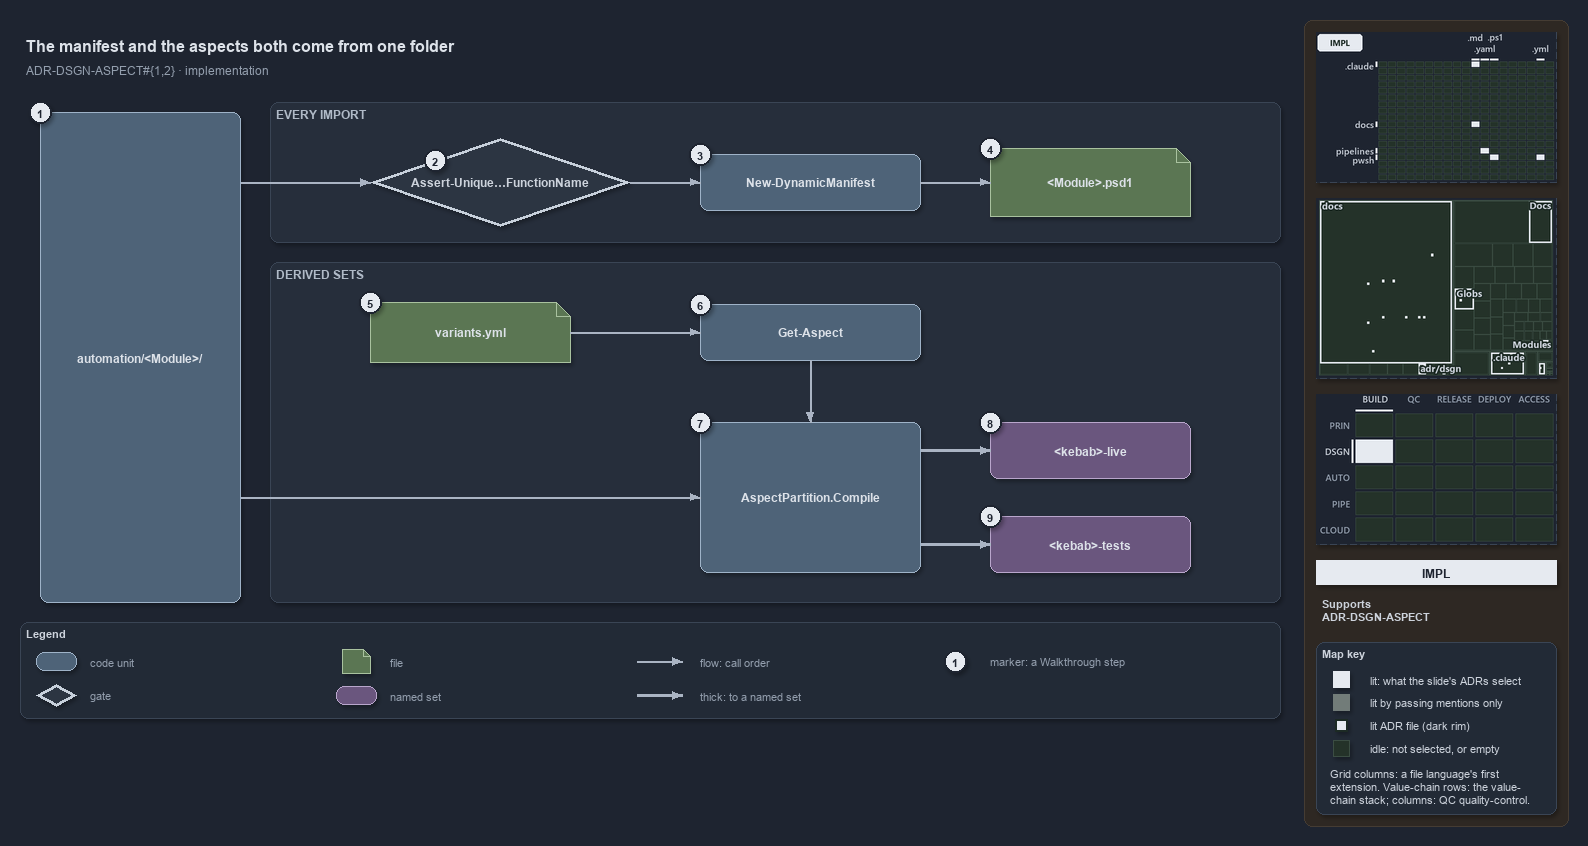

The diagram above was exported from draw.io. Its source (the exported page's mxGraphModel, read from the mxfile embedded in the PNG):
<mxGraphModel dx="1024" dy="768" grid="0" gridSize="10" guides="1" tooltips="1" connect="1" arrows="1" fold="1" page="1" pageScale="1" pageWidth="1572" pageHeight="722" background="#1E2430" math="0" shadow="1">
  <root>
    <mxCell id="0" />
    <mxCell id="1" parent="0" />
    <mxCell id="sidebar-bg" value="" style="rounded=1;arcSize=2;html=1;fillColor=#2E2823;strokeColor=#453C33;shadow=0;" vertex="1" parent="1">
      <mxGeometry x="1304" y="4" width="264" height="806" as="geometry" />
    </mxCell>
    <mxCell id="title" value="The manifest and the aspects both come from one folder" style="text;html=1;align=left;verticalAlign=middle;fontSize=16;fontStyle=1;fontColor=#DDE2E9;" vertex="1" parent="1">
      <mxGeometry x="20" y="14" width="1260" height="30" as="geometry" />
    </mxCell>
    <mxCell id="subtitle" value="ADR-DSGN-ASPECT#{1,2} &amp;#183; implementation" style="text;html=1;align=left;verticalAlign=middle;fontSize=12;fontColor=#949FAE;" vertex="1" parent="1">
      <mxGeometry x="20" y="44" width="1240" height="20" as="geometry" />
    </mxCell>
    <mxCell id="band-import" value="EVERY IMPORT" style="rounded=1;html=1;arcSize=3;fillColor=#262E3B;strokeColor=#3A4555;verticalAlign=top;align=left;spacingLeft=8;fontStyle=1;fontSize=12;fontColor=#B0BAC7;" vertex="1" parent="1">
      <mxGeometry x="270" y="86" width="1010" height="140" as="geometry" />
    </mxCell>
    <mxCell id="band-sets" value="DERIVED SETS" style="rounded=1;html=1;arcSize=3;fillColor=#262E3B;strokeColor=#3A4555;verticalAlign=top;align=left;spacingLeft=8;fontStyle=1;fontSize=12;fontColor=#B0BAC7;" vertex="1" parent="1">
      <mxGeometry x="270" y="246" width="1010" height="340" as="geometry" />
    </mxCell>
    <mxCell id="folder" value="&lt;b&gt;automation/&amp;lt;Module&amp;gt;/&lt;/b&gt;" style="rounded=1;whiteSpace=wrap;html=1;arcSize=20;fillColor=#4E6378;strokeColor=#9FB3C8;fontColor=#DDE2E9;fontSize=12;" vertex="1" parent="1">
      <mxGeometry x="40" y="96" width="200" height="490" as="geometry" />
    </mxCell>
    <mxCell id="gate-unique" value="&lt;b&gt;Assert-Unique&amp;#8230;FunctionName&lt;/b&gt;" style="rhombus;whiteSpace=wrap;html=1;fillColor=#2C3542;strokeColor=#C7D0DB;strokeWidth=3;fontSize=12;fontColor=#CDD3DC;" vertex="1" parent="1">
      <mxGeometry x="370" y="122" width="260" height="88" as="geometry" />
    </mxCell>
    <mxCell id="manifest" value="&lt;b&gt;New-DynamicManifest&lt;/b&gt;" style="rounded=1;whiteSpace=wrap;html=1;arcSize=20;fillColor=#4E6378;strokeColor=#9FB3C8;fontColor=#DDE2E9;fontSize=12;" vertex="1" parent="1">
      <mxGeometry x="700" y="138" width="220" height="56" as="geometry" />
    </mxCell>
    <mxCell id="psd1" value="&lt;b&gt;&amp;lt;Module&amp;gt;.psd1&lt;/b&gt;" style="shape=note;size=14;whiteSpace=wrap;html=1;fillColor=#5B7653;strokeColor=#A9C29F;fontColor=#DDE2E9;fontSize=12;" vertex="1" parent="1">
      <mxGeometry x="990" y="132" width="200" height="68" as="geometry" />
    </mxCell>
    <mxCell id="variants" value="&lt;b&gt;variants.yml&lt;/b&gt;" style="shape=note;size=14;whiteSpace=wrap;html=1;fillColor=#5B7653;strokeColor=#A9C29F;fontColor=#DDE2E9;fontSize=12;" vertex="1" parent="1">
      <mxGeometry x="370" y="286" width="200" height="60" as="geometry" />
    </mxCell>
    <mxCell id="get-aspect" value="&lt;b&gt;Get-Aspect&lt;/b&gt;" style="rounded=1;whiteSpace=wrap;html=1;arcSize=20;fillColor=#4E6378;strokeColor=#9FB3C8;fontColor=#DDE2E9;fontSize=12;" vertex="1" parent="1">
      <mxGeometry x="700" y="288" width="220" height="56" as="geometry" />
    </mxCell>
    <mxCell id="compile" value="&lt;b&gt;AspectPartition.Compile&lt;/b&gt;" style="rounded=1;whiteSpace=wrap;html=1;arcSize=20;fillColor=#4E6378;strokeColor=#9FB3C8;fontColor=#DDE2E9;fontSize=12;" vertex="1" parent="1">
      <mxGeometry x="700" y="406" width="220" height="150" as="geometry" />
    </mxCell>
    <mxCell id="live" value="&lt;b&gt;&amp;lt;kebab&amp;gt;-live&lt;/b&gt;" style="rounded=1;whiteSpace=wrap;html=1;arcSize=20;fillColor=#6A567E;strokeColor=#B9A6CC;fontColor=#DDE2E9;fontSize=12;" vertex="1" parent="1">
      <mxGeometry x="990" y="406" width="200" height="56" as="geometry" />
    </mxCell>
    <mxCell id="tests" value="&lt;b&gt;&amp;lt;kebab&amp;gt;-tests&lt;/b&gt;" style="rounded=1;whiteSpace=wrap;html=1;arcSize=20;fillColor=#6A567E;strokeColor=#B9A6CC;fontColor=#DDE2E9;fontSize=12;" vertex="1" parent="1">
      <mxGeometry x="990" y="500" width="200" height="56" as="geometry" />
    </mxCell>
    <mxCell id="port-folder-r1" value="" style="text;html=1;strokeColor=none;fillColor=none;" vertex="1" parent="1">
      <mxGeometry x="240" y="166" width="1" height="1" as="geometry" />
    </mxCell>
    <mxCell id="edge-folder-unique" value="" style="edgeStyle=orthogonalEdgeStyle;rounded=1;html=1;endArrow=block;strokeColor=#AAB4C3;fontColor=#CDD3DC;shadow=0;" edge="1" parent="1" source="port-folder-r1" target="gate-unique">
      <mxGeometry relative="1" as="geometry" />
    </mxCell>
    <mxCell id="edge-unique-manifest" value="" style="edgeStyle=orthogonalEdgeStyle;rounded=1;html=1;endArrow=block;strokeColor=#AAB4C3;fontColor=#CDD3DC;shadow=0;" edge="1" parent="1" source="gate-unique" target="manifest">
      <mxGeometry relative="1" as="geometry" />
    </mxCell>
    <mxCell id="edge-manifest-psd1" value="" style="edgeStyle=orthogonalEdgeStyle;rounded=1;html=1;endArrow=block;strokeColor=#AAB4C3;fontColor=#CDD3DC;shadow=0;" edge="1" parent="1" source="manifest" target="psd1">
      <mxGeometry relative="1" as="geometry" />
    </mxCell>
    <mxCell id="edge-variants-aspect" value="" style="edgeStyle=orthogonalEdgeStyle;rounded=1;html=1;endArrow=block;strokeColor=#AAB4C3;fontColor=#CDD3DC;shadow=0;" edge="1" parent="1" source="variants" target="get-aspect">
      <mxGeometry relative="1" as="geometry" />
    </mxCell>
    <mxCell id="edge-aspect-compile" value="" style="edgeStyle=orthogonalEdgeStyle;rounded=1;html=1;endArrow=block;strokeColor=#AAB4C3;fontColor=#CDD3DC;shadow=0;" edge="1" parent="1" source="get-aspect" target="compile">
      <mxGeometry relative="1" as="geometry" />
    </mxCell>
    <mxCell id="port-folder-r2" value="" style="text;html=1;strokeColor=none;fillColor=none;" vertex="1" parent="1">
      <mxGeometry x="240" y="481" width="1" height="1" as="geometry" />
    </mxCell>
    <mxCell id="edge-folder-compile" value="" style="edgeStyle=orthogonalEdgeStyle;rounded=1;html=1;endArrow=block;strokeColor=#AAB4C3;fontColor=#CDD3DC;shadow=0;" edge="1" parent="1" source="port-folder-r2" target="compile">
      <mxGeometry relative="1" as="geometry" />
    </mxCell>
    <mxCell id="port-compile-r1" value="" style="text;html=1;strokeColor=none;fillColor=none;" vertex="1" parent="1">
      <mxGeometry x="920" y="434" width="1" height="1" as="geometry" />
    </mxCell>
    <mxCell id="edge-compile-live" value="" style="edgeStyle=orthogonalEdgeStyle;rounded=1;html=1;endArrow=block;strokeColor=#AAB4C3;strokeWidth=2.5;fontColor=#CDD3DC;shadow=0;" edge="1" parent="1" source="port-compile-r1" target="live">
      <mxGeometry relative="1" as="geometry" />
    </mxCell>
    <mxCell id="port-compile-r2" value="" style="text;html=1;strokeColor=none;fillColor=none;" vertex="1" parent="1">
      <mxGeometry x="920" y="528" width="1" height="1" as="geometry" />
    </mxCell>
    <mxCell id="edge-compile-tests" value="" style="edgeStyle=orthogonalEdgeStyle;rounded=1;html=1;endArrow=block;strokeColor=#AAB4C3;strokeWidth=2.5;fontColor=#CDD3DC;shadow=0;" edge="1" parent="1" source="port-compile-r2" target="tests">
      <mxGeometry relative="1" as="geometry" />
    </mxCell>
    <mxCell id="mark-1" value="1" style="ellipse;html=1;fillColor=#E6EAF0;strokeColor=#1E2430;strokeWidth=2;fontColor=#1E2430;fontStyle=1;fontSize=11;" vertex="1" parent="1">
      <mxGeometry x="29" y="85" width="22" height="22" as="geometry" />
    </mxCell>
    <mxCell id="mark-2" value="2" style="ellipse;html=1;fillColor=#E6EAF0;strokeColor=#1E2430;strokeWidth=2;fontColor=#1E2430;fontStyle=1;fontSize=11;" vertex="1" parent="1">
      <mxGeometry x="424" y="133" width="22" height="22" as="geometry" />
    </mxCell>
    <mxCell id="mark-3" value="3" style="ellipse;html=1;fillColor=#E6EAF0;strokeColor=#1E2430;strokeWidth=2;fontColor=#1E2430;fontStyle=1;fontSize=11;" vertex="1" parent="1">
      <mxGeometry x="689" y="127" width="22" height="22" as="geometry" />
    </mxCell>
    <mxCell id="mark-4" value="4" style="ellipse;html=1;fillColor=#E6EAF0;strokeColor=#1E2430;strokeWidth=2;fontColor=#1E2430;fontStyle=1;fontSize=11;" vertex="1" parent="1">
      <mxGeometry x="979" y="121" width="22" height="22" as="geometry" />
    </mxCell>
    <mxCell id="mark-5" value="5" style="ellipse;html=1;fillColor=#E6EAF0;strokeColor=#1E2430;strokeWidth=2;fontColor=#1E2430;fontStyle=1;fontSize=11;" vertex="1" parent="1">
      <mxGeometry x="359" y="275" width="22" height="22" as="geometry" />
    </mxCell>
    <mxCell id="mark-6" value="6" style="ellipse;html=1;fillColor=#E6EAF0;strokeColor=#1E2430;strokeWidth=2;fontColor=#1E2430;fontStyle=1;fontSize=11;" vertex="1" parent="1">
      <mxGeometry x="689" y="277" width="22" height="22" as="geometry" />
    </mxCell>
    <mxCell id="mark-7" value="7" style="ellipse;html=1;fillColor=#E6EAF0;strokeColor=#1E2430;strokeWidth=2;fontColor=#1E2430;fontStyle=1;fontSize=11;" vertex="1" parent="1">
      <mxGeometry x="689" y="395" width="22" height="22" as="geometry" />
    </mxCell>
    <mxCell id="mark-8" value="8" style="ellipse;html=1;fillColor=#E6EAF0;strokeColor=#1E2430;strokeWidth=2;fontColor=#1E2430;fontStyle=1;fontSize=11;" vertex="1" parent="1">
      <mxGeometry x="979" y="395" width="22" height="22" as="geometry" />
    </mxCell>
    <mxCell id="mark-9" value="9" style="ellipse;html=1;fillColor=#E6EAF0;strokeColor=#1E2430;strokeWidth=2;fontColor=#1E2430;fontStyle=1;fontSize=11;" vertex="1" parent="1">
      <mxGeometry x="979" y="489" width="22" height="22" as="geometry" />
    </mxCell>
    <mxCell id="legend" value="&lt;b&gt;Legend&lt;/b&gt;" style="rounded=1;whiteSpace=wrap;html=1;arcSize=6;fillColor=#222A36;strokeColor=#3A4555;align=left;verticalAlign=top;spacing=8;fontSize=11;fontColor=#CDD3DC;" vertex="1" parent="1">
      <mxGeometry x="20" y="606" width="1260" height="96" as="geometry" />
    </mxCell>
    <mxCell id="legend-code" value="" style="rounded=1;whiteSpace=wrap;html=1;arcSize=20;fillColor=#4E6378;strokeColor=#9FB3C8;fontColor=#DDE2E9;fontSize=12;" vertex="1" parent="1">
      <mxGeometry x="36" y="636" width="40" height="18" as="geometry" />
    </mxCell>
    <mxCell id="legend-code-text" value="code unit" style="text;html=1;align=left;verticalAlign=middle;fontSize=11;fontColor=#949FAE;" vertex="1" parent="1">
      <mxGeometry x="84" y="635" width="240" height="20" as="geometry" />
    </mxCell>
    <mxCell id="legend-gate" value="" style="rhombus;whiteSpace=wrap;html=1;fillColor=#2C3542;strokeColor=#C7D0DB;strokeWidth=3;fontSize=12;fontColor=#CDD3DC;" vertex="1" parent="1">
      <mxGeometry x="36" y="668" width="40" height="22" as="geometry" />
    </mxCell>
    <mxCell id="legend-gate-text" value="gate" style="text;html=1;align=left;verticalAlign=middle;fontSize=11;fontColor=#949FAE;" vertex="1" parent="1">
      <mxGeometry x="84" y="669" width="240" height="20" as="geometry" />
    </mxCell>
    <mxCell id="legend-file" value="" style="shape=note;size=7;whiteSpace=wrap;html=1;fillColor=#5B7653;strokeColor=#A9C29F;fontColor=#DDE2E9;fontSize=12;" vertex="1" parent="1">
      <mxGeometry x="342" y="633" width="28" height="24" as="geometry" />
    </mxCell>
    <mxCell id="legend-file-text" value="file" style="text;html=1;align=left;verticalAlign=middle;fontSize=11;fontColor=#949FAE;" vertex="1" parent="1">
      <mxGeometry x="384" y="635" width="240" height="20" as="geometry" />
    </mxCell>
    <mxCell id="legend-set" value="" style="rounded=1;whiteSpace=wrap;html=1;arcSize=20;fillColor=#6A567E;strokeColor=#B9A6CC;fontColor=#DDE2E9;fontSize=12;" vertex="1" parent="1">
      <mxGeometry x="336" y="670" width="40" height="18" as="geometry" />
    </mxCell>
    <mxCell id="legend-set-text" value="named set" style="text;html=1;align=left;verticalAlign=middle;fontSize=11;fontColor=#949FAE;" vertex="1" parent="1">
      <mxGeometry x="384" y="669" width="240" height="20" as="geometry" />
    </mxCell>
    <mxCell id="legend-flow-a" value="" style="text;html=1;strokeColor=none;fillColor=none;" vertex="1" parent="1">
      <mxGeometry x="636" y="645" width="1" height="1" as="geometry" />
    </mxCell>
    <mxCell id="legend-flow-b" value="" style="text;html=1;strokeColor=none;fillColor=none;" vertex="1" parent="1">
      <mxGeometry x="682" y="645" width="1" height="1" as="geometry" />
    </mxCell>
    <mxCell id="legend-flow" value="" style="edgeStyle=orthogonalEdgeStyle;rounded=1;html=1;endArrow=block;strokeColor=#AAB4C3;fontColor=#CDD3DC;shadow=0;" edge="1" parent="1" source="legend-flow-a" target="legend-flow-b">
      <mxGeometry relative="1" as="geometry" />
    </mxCell>
    <mxCell id="legend-flow-text" value="flow: call order" style="text;html=1;align=left;verticalAlign=middle;fontSize=11;fontColor=#949FAE;" vertex="1" parent="1">
      <mxGeometry x="694" y="635" width="240" height="20" as="geometry" />
    </mxCell>
    <mxCell id="legend-thick-a" value="" style="text;html=1;strokeColor=none;fillColor=none;" vertex="1" parent="1">
      <mxGeometry x="636" y="679" width="1" height="1" as="geometry" />
    </mxCell>
    <mxCell id="legend-thick-b" value="" style="text;html=1;strokeColor=none;fillColor=none;" vertex="1" parent="1">
      <mxGeometry x="682" y="679" width="1" height="1" as="geometry" />
    </mxCell>
    <mxCell id="legend-thick" value="" style="edgeStyle=orthogonalEdgeStyle;rounded=1;html=1;endArrow=block;strokeColor=#AAB4C3;strokeWidth=2.5;fontColor=#CDD3DC;shadow=0;" edge="1" parent="1" source="legend-thick-a" target="legend-thick-b">
      <mxGeometry relative="1" as="geometry" />
    </mxCell>
    <mxCell id="legend-thick-text" value="thick: to a named set" style="text;html=1;align=left;verticalAlign=middle;fontSize=11;fontColor=#949FAE;" vertex="1" parent="1">
      <mxGeometry x="694" y="669" width="240" height="20" as="geometry" />
    </mxCell>
    <mxCell id="legend-mark" value="1" style="ellipse;html=1;fillColor=#E6EAF0;strokeColor=#1E2430;strokeWidth=2;fontColor=#1E2430;fontStyle=1;fontSize=11;" vertex="1" parent="1">
      <mxGeometry x="944" y="634" width="22" height="22" as="geometry" />
    </mxCell>
    <mxCell id="legend-mark-text" value="marker: a Walkthrough step" style="text;html=1;align=left;verticalAlign=middle;fontSize=11;fontColor=#949FAE;" vertex="1" parent="1">
      <mxGeometry x="984" y="635" width="220" height="20" as="geometry" />
    </mxCell>
    <mxCell id="minimap-grid" value="" style="shape=image;html=1;imageAspect=0;aspect=fixed;verticalLabelPosition=bottom;strokeColor=#3A4555;dashed=1;fillColor=#222A36;image=data:image/png,(base64 omitted: 10296 chars);" vertex="1" parent="1">
      <mxGeometry x="1316" y="16" width="240" height="150" as="geometry" />
    </mxCell>
    <mxCell id="minimap-tree" value="" style="shape=image;html=1;imageAspect=0;aspect=fixed;verticalLabelPosition=bottom;strokeColor=#3A4555;dashed=1;fillColor=#222A36;image=data:image/png,(base64 omitted: 15640 chars);" vertex="1" parent="1">
      <mxGeometry x="1316" y="182" width="240" height="180" as="geometry" />
    </mxCell>
    <mxCell id="minimap-chain" value="" style="shape=image;html=1;imageAspect=0;aspect=fixed;verticalLabelPosition=bottom;strokeColor=#3A4555;dashed=1;fillColor=#222A36;image=data:image/png,(base64 omitted: 12436 chars);" vertex="1" parent="1">
      <mxGeometry x="1316" y="378" width="240" height="150" as="geometry" />
    </mxCell>
    <mxCell id="lens-badge" value="IMPL" style="rounded=0;whiteSpace=wrap;html=1;align=center;verticalAlign=middle;fontSize=12;fontStyle=1;fontColor=#1E2430;fillColor=#E6EAF0;strokeColor=none;" vertex="1" parent="1">
      <mxGeometry x="1316" y="544" width="240" height="24" as="geometry" />
    </mxCell>
    <mxCell id="supports" value="&lt;b&gt;Supports&lt;/b&gt;&lt;br&gt;ADR-DSGN-ASPECT" style="text;html=1;whiteSpace=wrap;align=left;verticalAlign=top;fontSize=11;fontColor=#CDD3DC;" vertex="1" parent="1">
      <mxGeometry x="1316" y="576" width="240" height="38" as="geometry" />
    </mxCell>
    <mxCell id="mapkey" value="&lt;b&gt;Map key&lt;/b&gt;" style="rounded=1;arcSize=6;whiteSpace=wrap;html=1;align=left;verticalAlign=top;fontSize=11;fontColor=#CDD3DC;fillColor=#222A36;strokeColor=#3A4555;spacingLeft=8;spacingTop=2;" vertex="1" parent="1">
      <mxGeometry x="1316" y="626" width="240" height="172" as="geometry" />
    </mxCell>
    <mxCell id="mapkey-lit" value="" style="rounded=0;html=1;fillColor=#E6EAF0;strokeColor=#E6EAF0;" vertex="1" parent="1">
      <mxGeometry x="1333.0" y="655.0" width="16" height="16" as="geometry" />
    </mxCell>
    <mxCell id="mapkey-lit-text" value="lit: what the slide's ADRs select" style="text;html=1;align=left;verticalAlign=middle;fontSize=11;fontColor=#CDD3DC;" vertex="1" parent="1">
      <mxGeometry x="1364" y="653" width="184" height="20" as="geometry" />
    </mxCell>
    <mxCell id="mapkey-touched" value="" style="rounded=0;html=1;fillColor=#727C79;strokeColor=#727C79;" vertex="1" parent="1">
      <mxGeometry x="1333.0" y="678.0" width="16" height="16" as="geometry" />
    </mxCell>
    <mxCell id="mapkey-touched-text" value="lit by passing mentions only" style="text;html=1;align=left;verticalAlign=middle;fontSize=11;fontColor=#CDD3DC;" vertex="1" parent="1">
      <mxGeometry x="1364" y="676" width="184" height="20" as="geometry" />
    </mxCell>
    <mxCell id="mapkey-adr" value="" style="rounded=0;html=1;fillColor=#E6EAF0;strokeColor=#1C2A24;strokeWidth=2;" vertex="1" parent="1">
      <mxGeometry x="1335.0" y="703.0" width="12" height="12" as="geometry" />
    </mxCell>
    <mxCell id="mapkey-adr-text" value="lit ADR file (dark rim)" style="text;html=1;align=left;verticalAlign=middle;fontSize=11;fontColor=#CDD3DC;" vertex="1" parent="1">
      <mxGeometry x="1364" y="699" width="184" height="20" as="geometry" />
    </mxCell>
    <mxCell id="mapkey-idle" value="" style="rounded=0;html=1;fillColor=#243229;strokeColor=#3B4D43;" vertex="1" parent="1">
      <mxGeometry x="1333.0" y="724.0" width="16" height="16" as="geometry" />
    </mxCell>
    <mxCell id="mapkey-idle-text" value="idle: not selected, or empty" style="text;html=1;align=left;verticalAlign=middle;fontSize=11;fontColor=#CDD3DC;" vertex="1" parent="1">
      <mxGeometry x="1364" y="722" width="184" height="20" as="geometry" />
    </mxCell>
    <mxCell id="mapkey-codes" value="Grid columns: a file language's first&lt;br&gt;extension. Value-chain rows: the value-&lt;br&gt;chain stack; columns: QC quality-control." style="text;html=1;align=left;verticalAlign=top;whiteSpace=wrap;fontSize=11;fontColor=#CDD3DC;" vertex="1" parent="1">
      <mxGeometry x="1324" y="746" width="224" height="46" as="geometry" />
    </mxCell>
  </root>
</mxGraphModel>